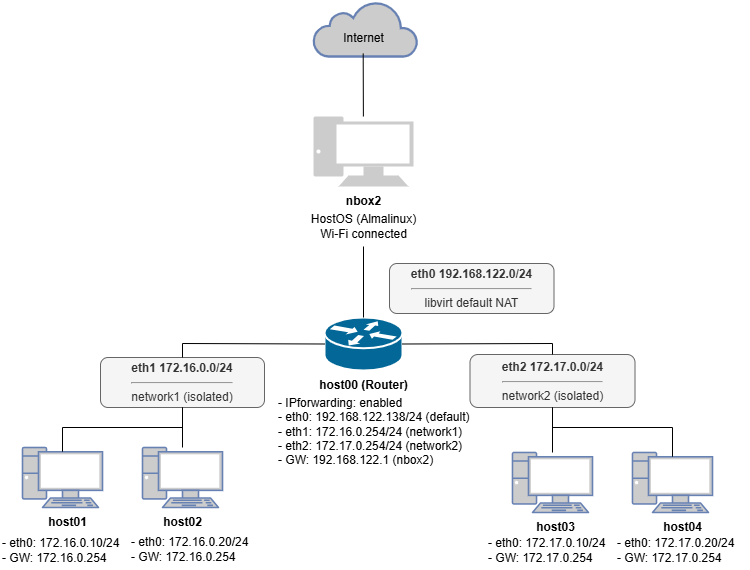

The diagram above was exported from draw.io. Its source (the exported page's mxGraphModel, read from the mxfile embedded in the PNG):
<mxGraphModel dx="329" dy="201" grid="0" gridSize="10" guides="1" tooltips="1" connect="1" arrows="1" fold="1" page="0" pageScale="1" pageWidth="827" pageHeight="1169" background="#ffffff" math="0" shadow="0">
  <root>
    <mxCell id="0" />
    <mxCell id="1" parent="0" />
    <mxCell id="25" value="" style="shape=mxgraph.cisco.routers.router;html=1;pointerEvents=1;dashed=0;fillColor=#036897;strokeColor=#ffffff;strokeWidth=2;verticalLabelPosition=bottom;verticalAlign=top;align=center;outlineConnect=0;" parent="1" vertex="1">
      <mxGeometry x="362" y="420" width="78" height="53" as="geometry" />
    </mxCell>
    <mxCell id="31" value="&lt;b&gt;host00 (Router)&lt;br&gt;&lt;/b&gt;" style="text;html=1;align=center;verticalAlign=middle;resizable=0;points=[];autosize=1;strokeColor=none;fillColor=none;" parent="1" vertex="1">
      <mxGeometry x="346" y="473" width="110" height="30" as="geometry" />
    </mxCell>
    <mxCell id="39" value="&lt;b&gt;eth0 192.168.122.0/24&lt;br&gt;&lt;/b&gt;&lt;hr&gt;libvirt default NAT" style="rounded=1;whiteSpace=wrap;html=1;fillStyle=auto;fillColor=#f5f5f5;fontColor=#333333;strokeColor=#666666;gradientColor=none;align=center;" parent="1" vertex="1">
      <mxGeometry x="427" y="366" width="164.5" height="50" as="geometry" />
    </mxCell>
    <mxCell id="43" value="&lt;b&gt;eth1 172.16.0.0/24&lt;br&gt;&lt;/b&gt;&lt;hr&gt;network1 (isolated)" style="rounded=1;whiteSpace=wrap;html=1;fillColor=#f5f5f5;fontColor=#333333;strokeColor=#666666;verticalAlign=middle;" parent="1" vertex="1">
      <mxGeometry x="138" y="460" width="164" height="50" as="geometry" />
    </mxCell>
    <mxCell id="44" value="&lt;b&gt;eth2 172.17.0.0/24&lt;/b&gt;&lt;div&gt;&lt;hr&gt;network2 (isolated)&lt;/div&gt;" style="rounded=1;whiteSpace=wrap;html=1;fillColor=#f5f5f5;fontColor=#333333;strokeColor=#666666;" parent="1" vertex="1">
      <mxGeometry x="507.5" y="457" width="165" height="53" as="geometry" />
    </mxCell>
    <mxCell id="46" value="" style="endArrow=none;html=1;entryX=0;entryY=0.5;entryDx=0;entryDy=0;entryPerimeter=0;exitX=0.5;exitY=0;exitDx=0;exitDy=0;rounded=0;curved=0;" parent="1" source="43" target="25" edge="1">
      <mxGeometry width="50" height="50" relative="1" as="geometry">
        <mxPoint x="180" y="470" as="sourcePoint" />
        <mxPoint x="230" y="420" as="targetPoint" />
        <Array as="points">
          <mxPoint x="220" y="446" />
        </Array>
      </mxGeometry>
    </mxCell>
    <mxCell id="47" value="" style="endArrow=none;html=1;entryX=1;entryY=0.5;entryDx=0;entryDy=0;entryPerimeter=0;exitX=0.5;exitY=0;exitDx=0;exitDy=0;rounded=0;curved=0;" parent="1" source="44" target="25" edge="1">
      <mxGeometry width="50" height="50" relative="1" as="geometry">
        <mxPoint x="430" y="690" as="sourcePoint" />
        <mxPoint x="480" y="640" as="targetPoint" />
        <Array as="points">
          <mxPoint x="590" y="446" />
        </Array>
      </mxGeometry>
    </mxCell>
    <mxCell id="50" value="" style="fontColor=#0066CC;verticalAlign=top;verticalLabelPosition=bottom;labelPosition=center;align=center;html=1;outlineConnect=0;fillColor=#CCCCCC;strokeColor=#6881B3;gradientColor=none;gradientDirection=north;strokeWidth=2;shape=mxgraph.networks.pc;" parent="1" vertex="1">
      <mxGeometry x="60" y="550" width="80" height="60" as="geometry" />
    </mxCell>
    <mxCell id="51" value="" style="fontColor=#0066CC;verticalAlign=top;verticalLabelPosition=bottom;labelPosition=center;align=center;html=1;outlineConnect=0;fillColor=#CCCCCC;strokeColor=#6881B3;gradientColor=none;gradientDirection=north;strokeWidth=2;shape=mxgraph.networks.pc;" parent="1" vertex="1">
      <mxGeometry x="180" y="550" width="80" height="60" as="geometry" />
    </mxCell>
    <mxCell id="57" value="" style="endArrow=none;html=1;entryX=0.5;entryY=1;entryDx=0;entryDy=0;exitX=0.5;exitY=0.07;exitDx=0;exitDy=0;exitPerimeter=0;rounded=0;curved=0;" parent="1" source="50" target="43" edge="1">
      <mxGeometry width="50" height="50" relative="1" as="geometry">
        <mxPoint x="160" y="530" as="sourcePoint" />
        <mxPoint x="220" y="510" as="targetPoint" />
        <Array as="points">
          <mxPoint x="100" y="530" />
          <mxPoint x="220" y="530" />
        </Array>
      </mxGeometry>
    </mxCell>
    <mxCell id="60" value="" style="endArrow=none;html=1;entryX=0.5;entryY=1;entryDx=0;entryDy=0;" parent="1" source="51" target="43" edge="1">
      <mxGeometry width="50" height="50" relative="1" as="geometry">
        <mxPoint x="190" y="580" as="sourcePoint" />
        <mxPoint x="240" y="530" as="targetPoint" />
      </mxGeometry>
    </mxCell>
    <mxCell id="61" value="" style="fontColor=#0066CC;verticalAlign=top;verticalLabelPosition=bottom;labelPosition=center;align=center;html=1;outlineConnect=0;fillColor=#CCCCCC;strokeColor=#6881B3;gradientColor=none;gradientDirection=north;strokeWidth=2;shape=mxgraph.networks.pc;" parent="1" vertex="1">
      <mxGeometry x="550" y="555" width="80" height="60" as="geometry" />
    </mxCell>
    <mxCell id="62" value="" style="fontColor=#0066CC;verticalAlign=top;verticalLabelPosition=bottom;labelPosition=center;align=center;html=1;outlineConnect=0;fillColor=#CCCCCC;strokeColor=#6881B3;gradientColor=none;gradientDirection=north;strokeWidth=2;shape=mxgraph.networks.pc;" parent="1" vertex="1">
      <mxGeometry x="670" y="555" width="80" height="60" as="geometry" />
    </mxCell>
    <mxCell id="63" value="" style="endArrow=none;html=1;entryX=0.5;entryY=1;entryDx=0;entryDy=0;" parent="1" source="61" target="44" edge="1">
      <mxGeometry width="50" height="50" relative="1" as="geometry">
        <mxPoint x="480" y="690" as="sourcePoint" />
        <mxPoint x="530" y="640" as="targetPoint" />
      </mxGeometry>
    </mxCell>
    <mxCell id="64" value="" style="endArrow=none;html=1;entryX=0.5;entryY=1;entryDx=0;entryDy=0;exitX=0.5;exitY=0.07;exitDx=0;exitDy=0;exitPerimeter=0;rounded=0;curved=0;" parent="1" source="62" target="44" edge="1">
      <mxGeometry width="50" height="50" relative="1" as="geometry">
        <mxPoint x="380" y="650" as="sourcePoint" />
        <mxPoint x="430" y="600" as="targetPoint" />
        <Array as="points">
          <mxPoint x="710" y="530" />
          <mxPoint x="590" y="530" />
        </Array>
      </mxGeometry>
    </mxCell>
    <mxCell id="66" value="" style="group;" parent="1" vertex="1" connectable="0">
      <mxGeometry x="351" y="104" width="104" height="55" as="geometry" />
    </mxCell>
    <mxCell id="10" value="" style="html=1;outlineConnect=0;fillColor=#CCCCCC;strokeColor=#6881B3;gradientColor=none;gradientDirection=north;strokeWidth=2;shape=mxgraph.networks.cloud;fontColor=#ffffff;" parent="66" vertex="1">
      <mxGeometry width="103.99999999999999" height="55.00000000000001" as="geometry" />
    </mxCell>
    <mxCell id="11" value="Internet" style="text;html=1;align=center;verticalAlign=middle;resizable=0;points=[];autosize=1;strokeColor=none;fillColor=none;" parent="66" vertex="1">
      <mxGeometry x="19.644444444444442" y="22" width="60" height="30" as="geometry" />
    </mxCell>
    <mxCell id="68" value="" style="group;" parent="1" vertex="1" connectable="0">
      <mxGeometry x="336" y="219" width="130" height="130" as="geometry" />
    </mxCell>
    <mxCell id="67" value="" style="group;" parent="68" vertex="1" connectable="0">
      <mxGeometry x="15" width="115" height="130" as="geometry" />
    </mxCell>
    <mxCell id="12" value="" style="fontColor=#0066CC;verticalAlign=top;verticalLabelPosition=bottom;labelPosition=center;align=center;html=1;outlineConnect=0;fillColor=#CCCCCC;strokeColor=none;gradientColor=none;gradientDirection=north;strokeWidth=2;shape=mxgraph.networks.pc;" parent="67" vertex="1">
      <mxGeometry width="100" height="70" as="geometry" />
    </mxCell>
    <mxCell id="13" value="&lt;b&gt;nbox2&lt;/b&gt;" style="text;html=1;align=center;verticalAlign=middle;resizable=0;points=[];autosize=1;strokeColor=none;fillColor=none;" parent="67" vertex="1">
      <mxGeometry x="20" y="70" width="60" height="30" as="geometry" />
    </mxCell>
    <mxCell id="16" value="HostOS (Almalinux)&lt;br&gt;Wi-Fi connected" style="text;html=1;align=center;verticalAlign=middle;resizable=0;points=[];autosize=1;strokeColor=none;fillColor=none;" parent="67" vertex="1">
      <mxGeometry x="-15" y="90" width="130" height="40" as="geometry" />
    </mxCell>
    <mxCell id="70" value="&lt;b&gt;host01&lt;/b&gt;" style="text;html=1;align=center;verticalAlign=middle;resizable=0;points=[];autosize=1;strokeColor=none;fillColor=none;" parent="1" vertex="1">
      <mxGeometry x="75" y="610" width="60" height="30" as="geometry" />
    </mxCell>
    <mxCell id="72" value="&lt;b&gt;host04&lt;/b&gt;" style="text;html=1;align=center;verticalAlign=middle;resizable=0;points=[];autosize=1;strokeColor=none;fillColor=none;" parent="1" vertex="1">
      <mxGeometry x="690" y="615" width="60" height="30" as="geometry" />
    </mxCell>
    <mxCell id="73" value="&lt;b&gt;host03&lt;/b&gt;" style="text;html=1;align=center;verticalAlign=middle;resizable=0;points=[];autosize=1;strokeColor=none;fillColor=none;" parent="1" vertex="1">
      <mxGeometry x="563" y="615" width="60" height="30" as="geometry" />
    </mxCell>
    <mxCell id="74" value="&lt;b&gt;host02&lt;/b&gt;" style="text;html=1;align=center;verticalAlign=middle;resizable=0;points=[];autosize=1;strokeColor=none;fillColor=none;" parent="1" vertex="1">
      <mxGeometry x="190" y="610" width="60" height="30" as="geometry" />
    </mxCell>
    <mxCell id="78" value="- eth0: 172.16.0.20/24&lt;br&gt;- GW: 172.16.0.254" style="text;html=1;align=left;verticalAlign=middle;resizable=0;points=[];autosize=1;strokeColor=none;fillColor=none;" parent="1" vertex="1">
      <mxGeometry x="167" y="631" width="135" height="41" as="geometry" />
    </mxCell>
    <mxCell id="79" value="- eth0: 172.17.0.10/24&lt;br&gt;- GW: 172.17.0.254" style="text;html=1;align=left;verticalAlign=middle;resizable=0;points=[];autosize=1;strokeColor=none;fillColor=none;" parent="1" vertex="1">
      <mxGeometry x="524" y="632" width="135" height="41" as="geometry" />
    </mxCell>
    <mxCell id="84" style="html=1;rounded=0;curved=0;endArrow=none;endFill=0;" parent="1" source="11" target="12" edge="1">
      <mxGeometry relative="1" as="geometry" />
    </mxCell>
    <mxCell id="86" style="edgeStyle=none;html=1;entryX=0.5;entryY=0;entryDx=0;entryDy=0;entryPerimeter=0;endArrow=none;endFill=0;rounded=0;curved=0;" parent="1" source="16" target="25" edge="1">
      <mxGeometry relative="1" as="geometry" />
    </mxCell>
    <mxCell id="90" value="- eth0: 172.16.0.10/24&lt;br&gt;- GW: 172.16.0.254" style="text;html=1;align=left;verticalAlign=middle;resizable=0;points=[];autosize=1;strokeColor=none;fillColor=none;" vertex="1" parent="1">
      <mxGeometry x="37.5" y="632" width="135" height="41" as="geometry" />
    </mxCell>
    <mxCell id="93" value="&lt;span style=&quot;background-color: transparent;&quot;&gt;&lt;font style=&quot;color: rgb(0, 0, 0);&quot;&gt;&lt;p style=&quot;&quot;&gt;&lt;span style=&quot;background-color: transparent;&quot;&gt;&lt;br&gt;&lt;/span&gt;&lt;/p&gt;&lt;p style=&quot;&quot;&gt;&lt;span style=&quot;background-color: transparent;&quot;&gt;&lt;font style=&quot;color: rgb(0, 0, 0);&quot;&gt;- IPforwarding: enabled&lt;br&gt;- eth0: 192.168.122.138/24 (default)&lt;br&gt;- eth1: 172.16.0.254/24 (network1)&lt;br&gt;- eth2: 172.17.0.254/24 (network2)&lt;br&gt;&lt;/font&gt;&lt;/span&gt;&lt;span style=&quot;background-color: transparent;&quot;&gt;&lt;font style=&quot;color: rgb(0, 0, 0);&quot;&gt;- GW: 192.168.122.1 (nbox2)&lt;/font&gt;&lt;/span&gt;&lt;/p&gt;&lt;/font&gt;&lt;/span&gt;" style="text;html=1;align=left;verticalAlign=middle;resizable=0;points=[];autosize=1;strokeColor=none;fillColor=none;" vertex="1" parent="1">
      <mxGeometry x="314" y="454" width="209" height="134" as="geometry" />
    </mxCell>
    <mxCell id="95" value="- eth0: 172.17.0.20/24&lt;br&gt;- GW: 172.17.0.254" style="text;html=1;align=left;verticalAlign=middle;resizable=0;points=[];autosize=1;strokeColor=none;fillColor=none;" vertex="1" parent="1">
      <mxGeometry x="652.5" y="632" width="135" height="41" as="geometry" />
    </mxCell>
  </root>
</mxGraphModel>